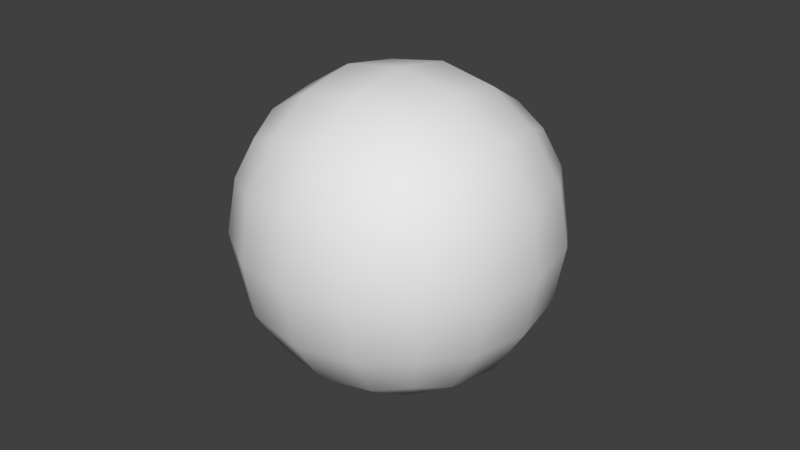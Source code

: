 # Source: ball.blend  (saved by Blender 2.78.0; exported with 4.5.12 LTS)
import bpy
from mathutils import Matrix  # noqa: F401  (used for matrix-valued properties, if any)

bpy.ops.wm.read_factory_settings(use_empty=True)
scene = bpy.context.scene
scene.name = 'Scene'

# ---- collections
col_collection_1 = bpy.data.collections.new('Collection 1'); scene.collection.children.link(col_collection_1)

# ---- materials (node trees are filled in below, after node groups)
mat_material = bpy.data.materials.new('Material')
mat_material.alpha_threshold = 0.0
mat_material.use_transparent_shadow = False
mat_material.roughness = 0.5
mat_material.line_color = (0.0, 0.0, 0.0, 1.0)

# ---- material node trees

# ---- world
world_world = bpy.data.worlds.new('World'); scene.world = world_world
world_world.color = (0.05088, 0.05088, 0.05088)
world_world.use_sun_shadow = False
world_world.sun_shadow_jitter_overblur = 0.0
world_world.cycles.sampling_method = 'MANUAL'

# ---- meshes
me_cube = bpy.data.meshes.new('Cube')
me_cube.from_pydata([(1.0, 1.0, -1.0), (1.0, -1.0, -1.0), (1.0, 1.0, 1.0), (1.0, -1.0, 1.0)], [], [(0, 2, 3, 1)])
me_cube.polygons.foreach_set('use_smooth', [True] * 1)
_uv = me_cube.uv_layers.new(name='UVMap')
_uv.uv.foreach_set('vector', [0.9999, 9.998e-05, 0.9999, 0.9999, 9.998e-05, 0.9999, 9.998e-05, 9.998e-05])
me_cube.materials.append(mat_material)
me_cube.use_remesh_preserve_volume = False
me_cube.use_remesh_preserve_attributes = False
me_cube.use_mirror_vertex_groups = False
me_cube.update()

# ---- objects
ob_empty_001 = bpy.data.objects.new('Empty.001', None)
ob_empty = bpy.data.objects.new('Empty', None)
ob_ball = bpy.data.objects.new('Ball', me_cube)

# ---- transforms, parenting, visibility, modifiers, constraints
ob_empty_001.location = (0.0, 0.0, 0.0)
ob_empty_001.rotation_euler = (1.571, -0.0, 0.0)
ob_empty_001.empty_image_offset = (0.0, 0.0)
ob_empty_001.lineart.crease_threshold = 0.0
ob_empty.location = (0.0, 0.0, 0.0)
ob_empty.rotation_euler = (-0.0, 1.571, 0.0)
ob_empty.empty_image_offset = (0.0, 0.0)
ob_empty.lineart.crease_threshold = 0.0
ob_ball.location = (0.0, 0.0, 0.0)
ob_ball.lock_rotations_4d = False
ob_ball.empty_display_type = 'ARROWS'
ob_ball.lineart.crease_threshold = 0.0
_m = ob_ball.modifiers.new('Mirror', 'MIRROR')
_m = ob_ball.modifiers.new('Array', 'ARRAY')
_m.constant_offset_displace = (0.0, 0.0, 0.0)
_m.use_relative_offset = False
_m.use_merge_vertices = True
_m.use_object_offset = True
_m.offset_object = ob_empty
_m = ob_ball.modifiers.new('Array.001', 'ARRAY')
_m.constant_offset_displace = (0.0, 0.0, 0.0)
_m.use_relative_offset = False
_m.use_merge_vertices = True
_m.use_object_offset = True
_m.offset_object = ob_empty_001
_m = ob_ball.modifiers.new('Subsurf', 'SUBSURF')
_m.uv_smooth = 'PRESERVE_CORNERS'
_m.quality = 2
_m.levels = 4
_m.show_only_control_edges = False

# ---- collection membership
col_collection_1.objects.link(ob_empty_001)
col_collection_1.objects.link(ob_empty)
col_collection_1.objects.link(ob_ball)

# ---- scene / render settings (as saved in the file)
scene.frame_start = 1; scene.frame_end = 250; scene.frame_set(1)
scene.render.engine = 'BLENDER_EEVEE_NEXT'
scene.render.resolution_percentage = 50
scene.render.dither_intensity = 0.0
scene.cycles.use_denoising = False
scene.cycles.samples = 128
scene.cycles.sampling_pattern = 'TABULATED_SOBOL'
scene.cycles.light_sampling_threshold = 0.0
scene.cycles.use_adaptive_sampling = False
scene.cycles.use_light_tree = False
scene.cycles.blur_glossy = 0.0
scene.cycles.sample_clamp_indirect = 0.0
scene.view_settings.view_transform = 'Standard'
bpy.context.view_layer.update()

# ---- added for rendering (the .blend has no active camera and no usable light): camera, sun
cam_auto = bpy.data.cameras.new('AutoCamera')
cam_auto.lens = 50.0
cam_auto.sensor_width = 36.0
cam_auto.clip_end = 1000.0
ob_auto_camera = bpy.data.objects.new('AutoCamera', cam_auto)
scene.collection.objects.link(ob_auto_camera)
ob_auto_camera.location = (3.20507, -3.84609, 2.56406)
ob_auto_camera.rotation_euler = (1.09748, -7.21219e-08, 0.694738)
scene.camera = ob_auto_camera
light_auto_sun = bpy.data.lights.new('AutoSun', 'SUN')
light_auto_sun.energy = 3.0
light_auto_sun.angle = 0.0523599
ob_auto_sun = bpy.data.objects.new('AutoSun', light_auto_sun)
scene.collection.objects.link(ob_auto_sun)
ob_auto_sun.rotation_euler = (0.872665, 0.174533, 0.523599)
bpy.context.view_layer.update()

